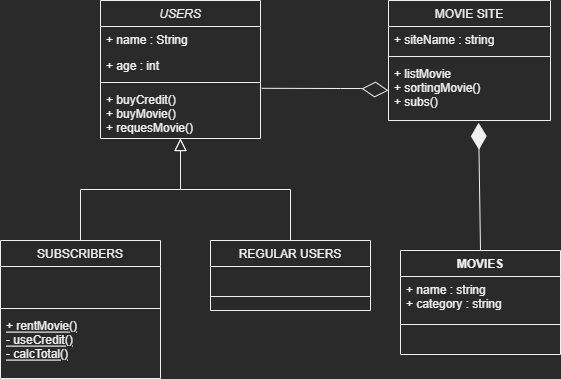

The diagram above was exported from draw.io. Its source (the exported page's mxGraphModel, read from the mxfile embedded in the PNG):
<mxGraphModel dx="1038" dy="539" grid="1" gridSize="10" guides="1" tooltips="1" connect="1" arrows="1" fold="1" page="1" pageScale="1" pageWidth="827" pageHeight="1169" math="0" shadow="0">
  <root>
    <mxCell id="WIyWlLk6GJQsqaUBKTNV-0" />
    <mxCell id="WIyWlLk6GJQsqaUBKTNV-1" parent="WIyWlLk6GJQsqaUBKTNV-0" />
    <mxCell id="zkfFHV4jXpPFQw0GAbJ--0" value="USERS" style="swimlane;fontStyle=2;align=center;verticalAlign=top;childLayout=stackLayout;horizontal=1;startSize=26;horizontalStack=0;resizeParent=1;resizeLast=0;collapsible=1;marginBottom=0;rounded=0;shadow=0;strokeWidth=1;" parent="WIyWlLk6GJQsqaUBKTNV-1" vertex="1">
      <mxGeometry x="220" y="120" width="160" height="138" as="geometry">
        <mxRectangle x="230" y="140" width="160" height="26" as="alternateBounds" />
      </mxGeometry>
    </mxCell>
    <mxCell id="zkfFHV4jXpPFQw0GAbJ--1" value="+ name : String" style="text;align=left;verticalAlign=top;spacingLeft=4;spacingRight=4;overflow=hidden;rotatable=0;points=[[0,0.5],[1,0.5]];portConstraint=eastwest;" parent="zkfFHV4jXpPFQw0GAbJ--0" vertex="1">
      <mxGeometry y="26" width="160" height="26" as="geometry" />
    </mxCell>
    <mxCell id="zkfFHV4jXpPFQw0GAbJ--2" value="+ age : int" style="text;align=left;verticalAlign=top;spacingLeft=4;spacingRight=4;overflow=hidden;rotatable=0;points=[[0,0.5],[1,0.5]];portConstraint=eastwest;rounded=0;shadow=0;html=0;" parent="zkfFHV4jXpPFQw0GAbJ--0" vertex="1">
      <mxGeometry y="52" width="160" height="26" as="geometry" />
    </mxCell>
    <mxCell id="zkfFHV4jXpPFQw0GAbJ--4" value="" style="line;html=1;strokeWidth=1;align=left;verticalAlign=middle;spacingTop=-1;spacingLeft=3;spacingRight=3;rotatable=0;labelPosition=right;points=[];portConstraint=eastwest;" parent="zkfFHV4jXpPFQw0GAbJ--0" vertex="1">
      <mxGeometry y="78" width="160" height="8" as="geometry" />
    </mxCell>
    <mxCell id="zkfFHV4jXpPFQw0GAbJ--5" value="+ buyCredit()&#10;+ buyMovie()&#10;+ requesMovie()" style="text;align=left;verticalAlign=top;spacingLeft=4;spacingRight=4;overflow=hidden;rotatable=0;points=[[0,0.5],[1,0.5]];portConstraint=eastwest;" parent="zkfFHV4jXpPFQw0GAbJ--0" vertex="1">
      <mxGeometry y="86" width="160" height="44" as="geometry" />
    </mxCell>
    <mxCell id="zkfFHV4jXpPFQw0GAbJ--6" value="SUBSCRIBERS" style="swimlane;fontStyle=0;align=center;verticalAlign=top;childLayout=stackLayout;horizontal=1;startSize=26;horizontalStack=0;resizeParent=1;resizeLast=0;collapsible=1;marginBottom=0;rounded=0;shadow=0;strokeWidth=1;" parent="WIyWlLk6GJQsqaUBKTNV-1" vertex="1">
      <mxGeometry x="120" y="360" width="160" height="138" as="geometry">
        <mxRectangle x="130" y="380" width="160" height="26" as="alternateBounds" />
      </mxGeometry>
    </mxCell>
    <mxCell id="zkfFHV4jXpPFQw0GAbJ--7" value=" " style="text;align=left;verticalAlign=top;spacingLeft=4;spacingRight=4;overflow=hidden;rotatable=0;points=[[0,0.5],[1,0.5]];portConstraint=eastwest;" parent="zkfFHV4jXpPFQw0GAbJ--6" vertex="1">
      <mxGeometry y="26" width="160" height="26" as="geometry" />
    </mxCell>
    <mxCell id="zkfFHV4jXpPFQw0GAbJ--8" value=" " style="text;align=left;verticalAlign=top;spacingLeft=4;spacingRight=4;overflow=hidden;rotatable=0;points=[[0,0.5],[1,0.5]];portConstraint=eastwest;rounded=0;shadow=0;html=0;" parent="zkfFHV4jXpPFQw0GAbJ--6" vertex="1">
      <mxGeometry y="52" width="160" height="12" as="geometry" />
    </mxCell>
    <mxCell id="zkfFHV4jXpPFQw0GAbJ--9" value="" style="line;html=1;strokeWidth=1;align=left;verticalAlign=middle;spacingTop=-1;spacingLeft=3;spacingRight=3;rotatable=0;labelPosition=right;points=[];portConstraint=eastwest;" parent="zkfFHV4jXpPFQw0GAbJ--6" vertex="1">
      <mxGeometry y="64" width="160" height="8" as="geometry" />
    </mxCell>
    <mxCell id="zkfFHV4jXpPFQw0GAbJ--10" value="+ rentMovie()&#10;- useCredit()&#10;- calcTotal()" style="text;align=left;verticalAlign=top;spacingLeft=4;spacingRight=4;overflow=hidden;rotatable=0;points=[[0,0.5],[1,0.5]];portConstraint=eastwest;fontStyle=4" parent="zkfFHV4jXpPFQw0GAbJ--6" vertex="1">
      <mxGeometry y="72" width="160" height="44" as="geometry" />
    </mxCell>
    <mxCell id="zkfFHV4jXpPFQw0GAbJ--12" value="" style="endArrow=block;endSize=10;endFill=0;shadow=0;strokeWidth=1;rounded=0;edgeStyle=elbowEdgeStyle;elbow=vertical;" parent="WIyWlLk6GJQsqaUBKTNV-1" source="zkfFHV4jXpPFQw0GAbJ--6" target="zkfFHV4jXpPFQw0GAbJ--0" edge="1">
      <mxGeometry width="160" relative="1" as="geometry">
        <mxPoint x="200" y="203" as="sourcePoint" />
        <mxPoint x="200" y="203" as="targetPoint" />
      </mxGeometry>
    </mxCell>
    <mxCell id="zkfFHV4jXpPFQw0GAbJ--13" value="REGULAR USERS" style="swimlane;fontStyle=0;align=center;verticalAlign=top;childLayout=stackLayout;horizontal=1;startSize=26;horizontalStack=0;resizeParent=1;resizeLast=0;collapsible=1;marginBottom=0;rounded=0;shadow=0;strokeWidth=1;" parent="WIyWlLk6GJQsqaUBKTNV-1" vertex="1">
      <mxGeometry x="330" y="360" width="160" height="70" as="geometry">
        <mxRectangle x="340" y="380" width="170" height="26" as="alternateBounds" />
      </mxGeometry>
    </mxCell>
    <mxCell id="zkfFHV4jXpPFQw0GAbJ--14" value=" " style="text;align=left;verticalAlign=top;spacingLeft=4;spacingRight=4;overflow=hidden;rotatable=0;points=[[0,0.5],[1,0.5]];portConstraint=eastwest;" parent="zkfFHV4jXpPFQw0GAbJ--13" vertex="1">
      <mxGeometry y="26" width="160" height="26" as="geometry" />
    </mxCell>
    <mxCell id="zkfFHV4jXpPFQw0GAbJ--15" value="" style="line;html=1;strokeWidth=1;align=left;verticalAlign=middle;spacingTop=-1;spacingLeft=3;spacingRight=3;rotatable=0;labelPosition=right;points=[];portConstraint=eastwest;" parent="zkfFHV4jXpPFQw0GAbJ--13" vertex="1">
      <mxGeometry y="52" width="160" height="8" as="geometry" />
    </mxCell>
    <mxCell id="zkfFHV4jXpPFQw0GAbJ--16" value="" style="endArrow=block;endSize=10;endFill=0;shadow=0;strokeWidth=1;rounded=0;edgeStyle=elbowEdgeStyle;elbow=vertical;" parent="WIyWlLk6GJQsqaUBKTNV-1" source="zkfFHV4jXpPFQw0GAbJ--13" target="zkfFHV4jXpPFQw0GAbJ--0" edge="1">
      <mxGeometry width="160" relative="1" as="geometry">
        <mxPoint x="210" y="373" as="sourcePoint" />
        <mxPoint x="310" y="271" as="targetPoint" />
      </mxGeometry>
    </mxCell>
    <mxCell id="zkfFHV4jXpPFQw0GAbJ--17" value="MOVIE SITE" style="swimlane;fontStyle=0;align=center;verticalAlign=top;childLayout=stackLayout;horizontal=1;startSize=26;horizontalStack=0;resizeParent=1;resizeLast=0;collapsible=1;marginBottom=0;rounded=0;shadow=0;strokeWidth=1;" parent="WIyWlLk6GJQsqaUBKTNV-1" vertex="1">
      <mxGeometry x="508" y="120" width="162" height="120" as="geometry">
        <mxRectangle x="550" y="140" width="160" height="26" as="alternateBounds" />
      </mxGeometry>
    </mxCell>
    <mxCell id="zkfFHV4jXpPFQw0GAbJ--18" value="+ siteName : string" style="text;align=left;verticalAlign=top;spacingLeft=4;spacingRight=4;overflow=hidden;rotatable=0;points=[[0,0.5],[1,0.5]];portConstraint=eastwest;" parent="zkfFHV4jXpPFQw0GAbJ--17" vertex="1">
      <mxGeometry y="26" width="162" height="26" as="geometry" />
    </mxCell>
    <mxCell id="zkfFHV4jXpPFQw0GAbJ--23" value="" style="line;html=1;strokeWidth=1;align=left;verticalAlign=middle;spacingTop=-1;spacingLeft=3;spacingRight=3;rotatable=0;labelPosition=right;points=[];portConstraint=eastwest;" parent="zkfFHV4jXpPFQw0GAbJ--17" vertex="1">
      <mxGeometry y="52" width="162" height="8" as="geometry" />
    </mxCell>
    <mxCell id="zkfFHV4jXpPFQw0GAbJ--24" value="+ listMovie&#10;+ sortingMovie()&#10;+ subs()" style="text;align=left;verticalAlign=top;spacingLeft=4;spacingRight=4;overflow=hidden;rotatable=0;points=[[0,0.5],[1,0.5]];portConstraint=eastwest;" parent="zkfFHV4jXpPFQw0GAbJ--17" vertex="1">
      <mxGeometry y="60" width="162" height="60" as="geometry" />
    </mxCell>
    <mxCell id="1lRodkhOZRK1n36GruVl-0" value="MOVIES" style="swimlane;fontStyle=1;align=center;verticalAlign=top;childLayout=stackLayout;horizontal=1;startSize=26;horizontalStack=0;resizeParent=1;resizeParentMax=0;resizeLast=0;collapsible=1;marginBottom=0;" vertex="1" parent="WIyWlLk6GJQsqaUBKTNV-1">
      <mxGeometry x="520" y="370" width="160" height="104" as="geometry" />
    </mxCell>
    <mxCell id="1lRodkhOZRK1n36GruVl-1" value="+ name : string&#10;+ category : string" style="text;strokeColor=none;fillColor=none;align=left;verticalAlign=top;spacingLeft=4;spacingRight=4;overflow=hidden;rotatable=0;points=[[0,0.5],[1,0.5]];portConstraint=eastwest;" vertex="1" parent="1lRodkhOZRK1n36GruVl-0">
      <mxGeometry y="26" width="160" height="44" as="geometry" />
    </mxCell>
    <mxCell id="1lRodkhOZRK1n36GruVl-2" value="" style="line;strokeWidth=1;fillColor=none;align=left;verticalAlign=middle;spacingTop=-1;spacingLeft=3;spacingRight=3;rotatable=0;labelPosition=right;points=[];portConstraint=eastwest;" vertex="1" parent="1lRodkhOZRK1n36GruVl-0">
      <mxGeometry y="70" width="160" height="8" as="geometry" />
    </mxCell>
    <mxCell id="1lRodkhOZRK1n36GruVl-3" value=" " style="text;strokeColor=none;fillColor=none;align=left;verticalAlign=top;spacingLeft=4;spacingRight=4;overflow=hidden;rotatable=0;points=[[0,0.5],[1,0.5]];portConstraint=eastwest;" vertex="1" parent="1lRodkhOZRK1n36GruVl-0">
      <mxGeometry y="78" width="160" height="26" as="geometry" />
    </mxCell>
    <mxCell id="1lRodkhOZRK1n36GruVl-4" value="" style="endArrow=diamondThin;endFill=1;endSize=24;html=1;rounded=0;entryX=0.556;entryY=1.037;entryDx=0;entryDy=0;entryPerimeter=0;exitX=0.5;exitY=0;exitDx=0;exitDy=0;" edge="1" parent="WIyWlLk6GJQsqaUBKTNV-1" source="1lRodkhOZRK1n36GruVl-0" target="zkfFHV4jXpPFQw0GAbJ--24">
      <mxGeometry width="160" relative="1" as="geometry">
        <mxPoint x="508" y="300" as="sourcePoint" />
        <mxPoint x="668" y="300" as="targetPoint" />
      </mxGeometry>
    </mxCell>
    <mxCell id="1lRodkhOZRK1n36GruVl-5" value="" style="endArrow=diamondThin;endFill=0;endSize=24;html=1;rounded=0;exitX=1.008;exitY=0.041;exitDx=0;exitDy=0;exitPerimeter=0;" edge="1" parent="WIyWlLk6GJQsqaUBKTNV-1" source="zkfFHV4jXpPFQw0GAbJ--5">
      <mxGeometry width="160" relative="1" as="geometry">
        <mxPoint x="348" y="210" as="sourcePoint" />
        <mxPoint x="508" y="210" as="targetPoint" />
        <Array as="points">
          <mxPoint x="460" y="208" />
          <mxPoint x="480" y="208" />
        </Array>
      </mxGeometry>
    </mxCell>
  </root>
</mxGraphModel>